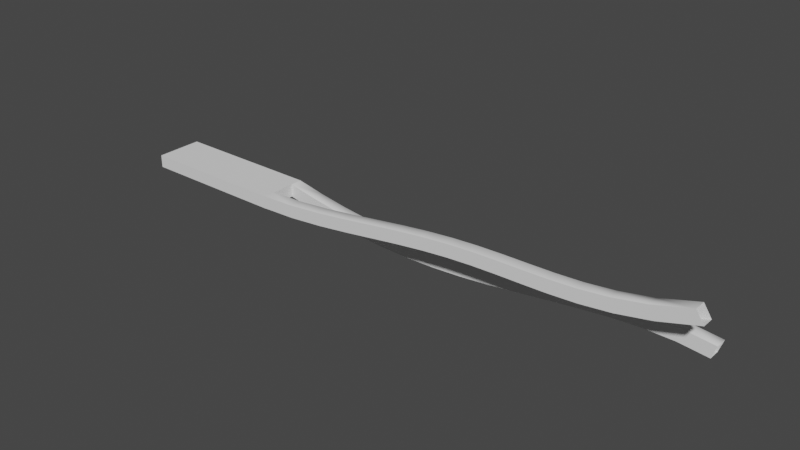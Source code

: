 # Source: p10.blend  (saved by Blender 3.0.42; exported with 4.5.12 LTS)
import bpy
from mathutils import Matrix  # noqa: F401  (used for matrix-valued properties, if any)

bpy.ops.wm.read_factory_settings(use_empty=True)
scene = bpy.context.scene
scene.name = 'Scene'

# ---- collections
col_collection = bpy.data.collections.new('Collection'); scene.collection.children.link(col_collection)

# ---- world
world_world = bpy.data.worlds.new('World'); scene.world = world_world
world_world.use_nodes = True; world_world.node_tree.nodes.clear()
_N = world_world.node_tree.nodes; _L = world_world.node_tree.links
n0 = _N.new('ShaderNodeOutputWorld'); n0.name = 'World Output'; n0.location = (300, 300)
n1 = _N.new('ShaderNodeBackground'); n1.name = 'Background'; n1.location = (10, 300)
n1.inputs[0].default_value = (0.05088, 0.05088, 0.05088, 1.0)
_L.new(n1.outputs[0], n0.inputs[0])
n0.is_active_output = True
world_world.color = (0.05088, 0.05088, 0.05088)
world_world.use_sun_shadow = False
world_world.sun_shadow_jitter_overblur = 0.0

# ---- meshes
me_cube = bpy.data.meshes.new('Cube')
me_cube.from_pydata([(-3.898, -1.043, -1.011), (-1.951, -0.5425, -1.011), (-3.898, -1.043, 0.9895), (-1.9, 0.4575, 0.9922), (-1.951, -1.043, -1.011), (-1.9, 0.9575, 0.9922), (-3.898, 0.9575, -1.011), (-1.578, 0.9575, -1.872), (-1.951, -1.043, 0.9895), (-1.578, 0.4575, -1.872), (-3.898, 0.9575, 0.9895), (-1.52, 0.4575, 0.06403), (-1.52, 0.9575, 0.06403), (-1.951, -0.5425, 0.9895), (-1.186, 0.9575, -2.658), (-1.898, -1.043, -1.011), (-1.186, 0.4575, -2.658), (-1.443, -0.5425, -0.7975), (-1.898, -1.043, 0.9895), (-1.139, 0.4575, -0.698), (-1.139, 0.9575, -0.698), (-1.443, -1.043, -0.7975), (-1.898, 0.9575, -1.011), (-0.7918, 0.9575, -3.243), (-1.464, -1.043, 1.195), (-0.7918, 0.4575, -3.243), (-1.898, 0.9575, 0.9895), (-0.7593, 0.4575, -1.263), (-0.7593, 0.9575, -1.263), (-1.464, -0.5425, 1.195), (-0.9694, -0.5425, -0.2776), (-0.3966, 0.9575, -3.607), (-0.9694, -1.043, -0.2776), (-0.3966, 0.4575, -3.607), (-1.005, -1.043, 1.699), (-0.3794, 0.4575, -1.612), (-1.005, -0.5425, 1.699), (-0.3794, 0.9575, -1.612), (-0.5302, -0.5425, 0.3937), (-0.0007344, 0.9575, -3.742), (-0.0007344, 0.4575, -3.742), (-0.5302, -1.043, 0.3937), (0.0009495, 0.4575, -1.742), (-0.5738, -1.043, 2.359), (0.0009495, 0.9575, -1.742), (-0.5738, -0.5425, 2.359), (0.395, 0.9575, -3.656), (-0.1232, -0.5425, 1.094), (0.395, 0.4575, -3.656), (-0.1232, -1.043, 1.094), (0.3822, 0.4575, -1.659), (-0.1689, -1.043, 3.055), (0.3822, 0.9575, -1.659), (-0.1689, -0.5425, 3.055), (0.2545, -0.5425, 1.732), (0.79, 0.9575, -3.371), (0.79, 0.4575, -3.371), (0.2545, -1.043, 1.732), (0.2121, -1.043, 3.699), (0.7648, 0.4575, -1.383), (0.2121, -0.5425, 3.699), (0.7648, 0.9575, -1.383), (0.6072, -0.5425, 2.249), (1.184, 0.9575, -2.923), (0.6072, -1.043, 2.249), (1.184, 0.4575, -2.923), (0.5725, -1.043, 4.227), (1.149, 0.4575, -0.9454), (0.5725, -0.5425, 4.227), (1.149, 0.9575, -0.9454), (0.9407, -0.5425, 2.618), (1.576, 0.9575, -2.363), (0.9407, -1.043, 2.618), (1.576, 0.4575, -2.363), (0.9163, -1.043, 4.607), (1.536, 0.4575, -0.3927), (0.9163, -0.5425, 4.607), (1.536, 0.9575, -0.3927), (1.966, 0.9575, -1.752), (1.262, -0.5425, 2.84), (1.262, -1.043, 2.84), (1.966, 0.4575, -1.752), (1.924, 0.4575, 0.216), (1.248, -1.043, 4.836), (1.924, 0.9575, 0.216), (1.248, -0.5425, 4.836), (2.353, 0.9575, -1.168), (1.579, -0.5425, 2.944), (1.579, -1.043, 2.944), (2.353, 0.4575, -1.168), (2.316, 0.4575, 0.8069), (1.573, -1.043, 4.943), (2.316, 0.9575, 0.8069), (1.573, -0.5425, 4.943), (2.737, 0.9575, -0.6965), (1.901, -0.5425, 2.988), (1.901, -1.043, 2.988), (2.737, 0.4575, -0.6965), (1.897, -1.043, 4.988), (2.711, 0.4575, 1.291), (1.897, -0.5425, 4.988), (2.711, 0.9575, 1.291), (2.239, -0.5425, 3.062), (3.117, 0.9575, -0.4356), (3.117, 0.4575, -0.4356), (2.239, -1.043, 3.062), (2.228, -1.043, 5.06), (3.11, 0.4575, 1.563), (3.11, 0.9575, 1.563), (2.228, -0.5425, 5.06), (2.602, -0.5425, 3.288), (3.493, 0.9575, -0.4923), (2.602, -1.043, 3.288), (3.493, 0.4575, -0.4923), (2.575, -1.043, 5.275), (3.513, 0.4575, 1.5), (2.575, -0.5425, 5.275), (3.513, 0.9575, 1.5), (3.0, -0.5425, 3.819), (3.866, 0.9575, -0.9837), (3.0, -1.043, 3.819), (3.866, 0.4575, -0.9837), (2.951, -1.043, 5.775), (3.92, 0.4575, 0.9627), (2.951, -0.5425, 5.775), (3.92, 0.9575, 0.9627), (3.443, -0.5425, 4.839), (3.443, -1.043, 4.839), (3.369, -1.043, 6.736), (3.369, -0.5425, 6.736), (3.943, -0.5425, 6.556), (3.943, -1.043, 6.556), (3.843, -1.043, 8.365), (3.843, -0.5425, 8.365), (-1.898, -1.043, 0.9895), (-1.898, -0.5425, 0.9895), (-1.898, -1.043, -0.9881), (-1.898, -0.5425, -0.9881), (-1.898, 0.9575, 0.9864), (-1.898, 0.4575, 0.9864), (-1.898, 0.9575, -1.011), (-1.898, 0.4575, -1.011), (-1.932, 0.4575, -1.011), (-1.898, 0.9575, -1.011), (-1.932, 0.9575, -1.011), (-1.916, 0.4575, -1.011), (-1.899, 0.4575, 0.9895), (-1.899, 0.9222, 0.9895), (-1.9, 0.4575, 0.9895), (-1.899, 0.956, 0.9895), (-1.899, 0.9575, 0.9895), (-1.9, 0.9575, 0.9895)], [], [(0, 2, 10, 6), (6, 10, 26, 22), (22, 26, 135, 137, 136, 134, 18, 15, 141, 139, 138, 140), (139, 141, 140, 138), (137, 135, 134, 136), (15, 18, 2, 0), (142, 145, 1, 4, 15, 0, 6, 22, 143, 144), (144, 143, 145, 142), (140, 143, 22), (1, 145, 141, 15, 4), (141, 145, 143, 140), (135, 26, 150, 149, 147, 146), (149, 150, 151), (150, 26, 10, 2, 18, 134, 8, 13, 135, 146, 148, 147, 149, 151), (146, 147, 148), (134, 135, 13, 8), (137, 135, 13, 29, 17), (21, 136, 137, 17), (134, 136, 21, 24, 8), (13, 8, 24, 29), (17, 29, 36, 30), (21, 17, 30, 32), (24, 21, 32, 34), (29, 24, 34, 36), (30, 36, 45, 38), (32, 30, 38, 41), (34, 32, 41, 43), (36, 34, 43, 45), (38, 45, 53, 47), (41, 38, 47, 49), (43, 41, 49, 51), (45, 43, 51, 53), (47, 53, 60, 54), (49, 47, 54, 57), (51, 49, 57, 58), (53, 51, 58, 60), (54, 60, 68, 62), (57, 54, 62, 64), (58, 57, 64, 66), (60, 58, 66, 68), (62, 68, 76, 70), (64, 62, 70, 72), (66, 64, 72, 74), (68, 66, 74, 76), (70, 76, 85, 79), (72, 70, 79, 80), (74, 72, 80, 83), (76, 74, 83, 85), (79, 85, 93, 87), (80, 79, 87, 88), (83, 80, 88, 91), (85, 83, 91, 93), (87, 93, 100, 95), (88, 87, 95, 96), (91, 88, 96, 98), (93, 91, 98, 100), (95, 100, 109, 102), (96, 95, 102, 105), (98, 96, 105, 106), (100, 98, 106, 109), (102, 109, 116, 110), (105, 102, 110, 112), (106, 105, 112, 114), (109, 106, 114, 116), (110, 116, 124, 118), (112, 110, 118, 120), (114, 112, 120, 122), (116, 114, 122, 124), (118, 124, 129, 126), (120, 118, 126, 127), (122, 120, 127, 128), (124, 122, 128, 129), (126, 129, 133, 130), (127, 126, 130, 131), (128, 127, 131, 132), (129, 128, 132, 133), (143, 140, 138, 12, 7, 144), (5, 151, 150), (142, 144, 7, 9), (139, 141, 145, 142, 9, 11), (3, 146, 148), (12, 138, 139, 11), (3, 146, 147, 149, 150, 5), (7, 12, 20, 14), (9, 7, 14, 16), (11, 9, 16, 19), (12, 11, 19, 20), (14, 20, 28, 23), (16, 14, 23, 25), (19, 16, 25, 27), (20, 19, 27, 28), (23, 28, 37, 31), (25, 23, 31, 33), (27, 25, 33, 35), (28, 27, 35, 37), (31, 37, 44, 39), (33, 31, 39, 40), (35, 33, 40, 42), (37, 35, 42, 44), (39, 44, 52, 46), (40, 39, 46, 48), (42, 40, 48, 50), (44, 42, 50, 52), (46, 52, 61, 55), (48, 46, 55, 56), (50, 48, 56, 59), (52, 50, 59, 61), (55, 61, 69, 63), (56, 55, 63, 65), (59, 56, 65, 67), (61, 59, 67, 69), (63, 69, 77, 71), (65, 63, 71, 73), (67, 65, 73, 75), (69, 67, 75, 77), (71, 77, 84, 78), (73, 71, 78, 81), (75, 73, 81, 82), (77, 75, 82, 84), (78, 84, 92, 86), (81, 78, 86, 89), (82, 81, 89, 90), (84, 82, 90, 92), (86, 92, 101, 94), (89, 86, 94, 97), (90, 89, 97, 99), (92, 90, 99, 101), (94, 101, 108, 103), (97, 94, 103, 104), (99, 97, 104, 107), (101, 99, 107, 108), (103, 108, 117, 111), (104, 103, 111, 113), (107, 104, 113, 115), (108, 107, 115, 117), (111, 117, 125, 119), (113, 111, 119, 121), (115, 113, 121, 123), (117, 115, 123, 125)])
me_cube.polygons.foreach_set('use_smooth', [0, 0, 0, 0, 0, 0, 0, 0, 0, 0, 0, 0, 0, 0, 0, 0, 0, 0, 0, 1, 0, 0, 0, 1, 0, 0, 0, 1, 0, 0, 0, 1, 0, 0, 0, 1, 0, 0, 0, 1, 0, 0, 0, 1, 0, 0, 0, 1, 0, 0, 0, 1, 0, 0, 0, 1, 0, 0, 0, 1, 0, 0, 0, 1, 0, 0, 0, 1, 0, 0, 0, 1, 0, 0, 0, 1, 0, 0, 0, 0, 0, 1, 0, 0, 0, 0, 1, 0, 0, 0, 1, 0, 0, 0, 1, 0, 0, 0, 1, 0, 0, 0, 1, 0, 0, 0, 1, 0, 0, 0, 1, 0, 0, 0, 1, 0, 0, 0, 1, 0, 0, 0, 1, 0, 0, 0, 1, 0, 0, 0, 1, 0, 0, 0, 1, 0, 0, 0, 1])
_uv = me_cube.uv_layers.new(name='UVMap')
_uv.uv.foreach_set('vector', [0.375, 0.0, 0.625, 0.0, 0.625, 0.25, 0.375, 0.25, 0.375, 0.25, 0.625, 0.25, 0.625, 0.5, 0.375, 0.5, 0.375, 0.5, 0.625, 0.5, 0.625, 0.6875, 0.3778, 0.6875, 0.3778, 0.75, 0.625, 0.75, 0.625, 0.75, 0.375, 0.75, 0.375, 0.5625, 0.6246, 0.5625, 0.6246, 0.5, 0.375, 0.5, 0.6246, 0.5625, 0.375, 0.5625, 0.375, 0.5, 0.6246, 0.5, 0.3778, 0.6875, 0.625, 0.6875, 0.625, 0.75, 0.3778, 0.75, 0.375, 0.75, 0.625, 0.75, 0.625, 1.0, 0.375, 1.0, 0.3708, 0.5625, 0.3728, 0.5625, 0.3683, 0.6875, 0.3683, 0.75, 0.375, 0.75, 0.125, 0.75, 0.125, 0.5, 0.375, 0.5, 0.375, 0.5, 0.3708, 0.5, 0.3708, 0.5, 0.375, 0.5, 0.3728, 0.5625, 0.3708, 0.5625, 0.375, 0.5, 0.375, 0.5, 0.375, 0.5, 0.3683, 0.6875, 0.3728, 0.5625, 0.375, 0.5625, 0.375, 0.75, 0.3683, 0.75, 0.375, 0.5625, 0.3728, 0.5625, 0.375, 0.5, 0.375, 0.5, 0.625, 0.6875, 0.625, 0.5, 0.6252, 0.5, 0.6252, 0.5002, 0.6252, 0.5044, 0.6252, 0.5625, 0.6252, 0.5002, 0.6252, 0.5, 0.6253, 0.5, 0.6252, 0.5, 0.625, 0.5, 0.875, 0.5, 0.875, 0.75, 0.625, 0.75, 0.625, 0.75, 0.6317, 0.75, 0.6317, 0.6875, 0.625, 0.6875, 0.6252, 0.5625, 0.6253, 0.5625, 0.6252, 0.5044, 0.6252, 0.5002, 0.6253, 0.5, 0.6252, 0.5625, 0.6252, 0.5044, 0.6253, 0.5625, 0.625, 0.75, 0.625, 0.6875, 0.6317, 0.6875, 0.6317, 0.75, 0.007019, 1.0, 0.007298, 0.7528, 0.0, 0.75, 0.06667, 0.75, 0.06667, 1.0, 0.06667, 0.25, 0.007019, 0.25, 0.007019, 0.0, 0.06667, 0.0, 0.007298, 0.4972, 0.007019, 0.25, 0.06667, 0.25, 0.06667, 0.5, 0.0, 0.5, 0.0, 0.75, 0.0, 0.5, 0.06667, 0.5, 0.06667, 0.75, 0.06667, 1.0, 0.06667, 0.75, 0.1333, 0.75, 0.1333, 1.0, 0.06667, 0.25, 0.06667, 0.0, 0.1333, 0.0, 0.1333, 0.25, 0.06667, 0.5, 0.06667, 0.25, 0.1333, 0.25, 0.1333, 0.5, 0.06667, 0.75, 0.06667, 0.5, 0.1333, 0.5, 0.1333, 0.75, 0.1333, 1.0, 0.1333, 0.75, 0.2, 0.75, 0.2, 1.0, 0.1333, 0.25, 0.1333, 0.0, 0.2, 0.0, 0.2, 0.25, 0.1333, 0.5, 0.1333, 0.25, 0.2, 0.25, 0.2, 0.5, 0.1333, 0.75, 0.1333, 0.5, 0.2, 0.5, 0.2, 0.75, 0.2, 1.0, 0.2, 0.75, 0.2667, 0.75, 0.2667, 1.0, 0.2, 0.25, 0.2, 0.0, 0.2667, 0.0, 0.2667, 0.25, 0.2, 0.5, 0.2, 0.25, 0.2667, 0.25, 0.2667, 0.5, 0.2, 0.75, 0.2, 0.5, 0.2667, 0.5, 0.2667, 0.75, 0.2667, 1.0, 0.2667, 0.75, 0.3333, 0.75, 0.3333, 1.0, 0.2667, 0.25, 0.2667, 0.0, 0.3333, 0.0, 0.3333, 0.25, 0.2667, 0.5, 0.2667, 0.25, 0.3333, 0.25, 0.3333, 0.5, 0.2667, 0.75, 0.2667, 0.5, 0.3333, 0.5, 0.3333, 0.75, 0.3333, 1.0, 0.3333, 0.75, 0.4, 0.75, 0.4, 1.0, 0.3333, 0.25, 0.3333, 0.0, 0.4, 0.0, 0.4, 0.25, 0.3333, 0.5, 0.3333, 0.25, 0.4, 0.25, 0.4, 0.5, 0.3333, 0.75, 0.3333, 0.5, 0.4, 0.5, 0.4, 0.75, 0.4, 1.0, 0.4, 0.75, 0.4667, 0.75, 0.4667, 1.0, 0.4, 0.25, 0.4, 0.0, 0.4667, 0.0, 0.4667, 0.25, 0.4, 0.5, 0.4, 0.25, 0.4667, 0.25, 0.4667, 0.5, 0.4, 0.75, 0.4, 0.5, 0.4667, 0.5, 0.4667, 0.75, 0.4667, 1.0, 0.4667, 0.75, 0.5333, 0.75, 0.5333, 1.0, 0.4667, 0.25, 0.4667, 0.0, 0.5333, 0.0, 0.5333, 0.25, 0.4667, 0.5, 0.4667, 0.25, 0.5333, 0.25, 0.5333, 0.5, 0.4667, 0.75, 0.4667, 0.5, 0.5333, 0.5, 0.5333, 0.75, 0.5333, 1.0, 0.5333, 0.75, 0.6, 0.75, 0.6, 1.0, 0.5333, 0.25, 0.5333, 0.0, 0.6, 0.0, 0.6, 0.25, 0.5333, 0.5, 0.5333, 0.25, 0.6, 0.25, 0.6, 0.5, 0.5333, 0.75, 0.5333, 0.5, 0.6, 0.5, 0.6, 0.75, 0.6, 1.0, 0.6, 0.75, 0.6667, 0.75, 0.6667, 1.0, 0.6, 0.25, 0.6, 0.0, 0.6667, 0.0, 0.6667, 0.25, 0.6, 0.5, 0.6, 0.25, 0.6667, 0.25, 0.6667, 0.5, 0.6, 0.75, 0.6, 0.5, 0.6667, 0.5, 0.6667, 0.75, 0.6667, 1.0, 0.6667, 0.75, 0.7333, 0.75, 0.7333, 1.0, 0.6667, 0.25, 0.6667, 0.0, 0.7333, 0.0, 0.7333, 0.25, 0.6667, 0.5, 0.6667, 0.25, 0.7333, 0.25, 0.7333, 0.5, 0.6667, 0.75, 0.6667, 0.5, 0.7333, 0.5, 0.7333, 0.75, 0.7333, 1.0, 0.7333, 0.75, 0.8, 0.75, 0.8, 1.0, 0.7333, 0.25, 0.7333, 0.0, 0.8, 0.0, 0.8, 0.25, 0.7333, 0.5, 0.7333, 0.25, 0.8, 0.25, 0.8, 0.5, 0.7333, 0.75, 0.7333, 0.5, 0.8, 0.5, 0.8, 0.75, 0.8, 1.0, 0.8, 0.75, 0.8667, 0.75, 0.8667, 1.0, 0.8, 0.25, 0.8, 0.0, 0.8667, 0.0, 0.8667, 0.25, 0.8, 0.5, 0.8, 0.25, 0.8667, 0.25, 0.8667, 0.5, 0.8, 0.75, 0.8, 0.5, 0.8667, 0.5, 0.8667, 0.75, 0.8667, 1.0, 0.8667, 0.75, 0.9333, 0.75, 0.9333, 1.0, 0.8667, 0.25, 0.8667, 0.0, 0.9333, 0.0, 0.9333, 0.25, 0.8667, 0.5, 0.8667, 0.25, 0.9333, 0.25, 0.9333, 0.5, 0.8667, 0.75, 0.8667, 0.5, 0.9333, 0.5, 0.9333, 0.75, 0.9333, 1.0, 0.9333, 0.75, 1.0, 0.75, 1.0, 1.0, 0.9333, 0.25, 0.9333, 0.0, 1.0, 0.0, 1.0, 0.25, 0.9333, 0.5, 0.9333, 0.25, 1.0, 0.25, 1.0, 0.5, 0.9333, 0.75, 0.9333, 0.5, 1.0, 0.5, 1.0, 0.75, 0.01168, 0.9901, 0.01168, 0.9901, 0.0004118, 0.75, 0.06667, 0.75, 0.06667, 1.0, 0.006323, 1.0, 0.0, 0.75, 0.0, 0.7503, 0.0001914, 0.75, 0.006323, 0.25, 0.006323, 0.0, 0.06667, 0.0, 0.06667, 0.25, 0.0004118, 0.5, 0.01168, 0.2599, 0.00885, 0.2547, 0.006323, 0.25, 0.06667, 0.25, 0.06667, 0.5, 0.0, 0.5, 0.0001914, 0.5, 0.0, 0.4997, 0.06667, 0.75, 0.0004118, 0.75, 0.0004118, 0.5, 0.06667, 0.5, 0.0, 0.5, 0.0001914, 0.5, 0.0001914, 0.7324, 0.0001914, 0.7493, 0.0001914, 0.75, 0.0, 0.75, 0.06667, 1.0, 0.06667, 0.75, 0.1333, 0.75, 0.1333, 1.0, 0.06667, 0.25, 0.06667, 0.0, 0.1333, 0.0, 0.1333, 0.25, 0.06667, 0.5, 0.06667, 0.25, 0.1333, 0.25, 0.1333, 0.5, 0.06667, 0.75, 0.06667, 0.5, 0.1333, 0.5, 0.1333, 0.75, 0.1333, 1.0, 0.1333, 0.75, 0.2, 0.75, 0.2, 1.0, 0.1333, 0.25, 0.1333, 0.0, 0.2, 0.0, 0.2, 0.25, 0.1333, 0.5, 0.1333, 0.25, 0.2, 0.25, 0.2, 0.5, 0.1333, 0.75, 0.1333, 0.5, 0.2, 0.5, 0.2, 0.75, 0.2, 1.0, 0.2, 0.75, 0.2667, 0.75, 0.2667, 1.0, 0.2, 0.25, 0.2, 0.0, 0.2667, 0.0, 0.2667, 0.25, 0.2, 0.5, 0.2, 0.25, 0.2667, 0.25, 0.2667, 0.5, 0.2, 0.75, 0.2, 0.5, 0.2667, 0.5, 0.2667, 0.75, 0.2667, 1.0, 0.2667, 0.75, 0.3333, 0.75, 0.3333, 1.0, 0.2667, 0.25, 0.2667, 0.0, 0.3333, 0.0, 0.3333, 0.25, 0.2667, 0.5, 0.2667, 0.25, 0.3333, 0.25, 0.3333, 0.5, 0.2667, 0.75, 0.2667, 0.5, 0.3333, 0.5, 0.3333, 0.75, 0.3333, 1.0, 0.3333, 0.75, 0.4, 0.75, 0.4, 1.0, 0.3333, 0.25, 0.3333, 0.0, 0.4, 0.0, 0.4, 0.25, 0.3333, 0.5, 0.3333, 0.25, 0.4, 0.25, 0.4, 0.5, 0.3333, 0.75, 0.3333, 0.5, 0.4, 0.5, 0.4, 0.75, 0.4, 1.0, 0.4, 0.75, 0.4667, 0.75, 0.4667, 1.0, 0.4, 0.25, 0.4, 0.0, 0.4667, 0.0, 0.4667, 0.25, 0.4, 0.5, 0.4, 0.25, 0.4667, 0.25, 0.4667, 0.5, 0.4, 0.75, 0.4, 0.5, 0.4667, 0.5, 0.4667, 0.75, 0.4667, 1.0, 0.4667, 0.75, 0.5333, 0.75, 0.5333, 1.0, 0.4667, 0.25, 0.4667, 0.0, 0.5333, 0.0, 0.5333, 0.25, 0.4667, 0.5, 0.4667, 0.25, 0.5333, 0.25, 0.5333, 0.5, 0.4667, 0.75, 0.4667, 0.5, 0.5333, 0.5, 0.5333, 0.75, 0.5333, 1.0, 0.5333, 0.75, 0.6, 0.75, 0.6, 1.0, 0.5333, 0.25, 0.5333, 0.0, 0.6, 0.0, 0.6, 0.25, 0.5333, 0.5, 0.5333, 0.25, 0.6, 0.25, 0.6, 0.5, 0.5333, 0.75, 0.5333, 0.5, 0.6, 0.5, 0.6, 0.75, 0.6, 1.0, 0.6, 0.75, 0.6667, 0.75, 0.6667, 1.0, 0.6, 0.25, 0.6, 0.0, 0.6667, 0.0, 0.6667, 0.25, 0.6, 0.5, 0.6, 0.25, 0.6667, 0.25, 0.6667, 0.5, 0.6, 0.75, 0.6, 0.5, 0.6667, 0.5, 0.6667, 0.75, 0.6667, 1.0, 0.6667, 0.75, 0.7333, 0.75, 0.7333, 1.0, 0.6667, 0.25, 0.6667, 0.0, 0.7333, 0.0, 0.7333, 0.25, 0.6667, 0.5, 0.6667, 0.25, 0.7333, 0.25, 0.7333, 0.5, 0.6667, 0.75, 0.6667, 0.5, 0.7333, 0.5, 0.7333, 0.75, 0.7333, 1.0, 0.7333, 0.75, 0.8, 0.75, 0.8, 1.0, 0.7333, 0.25, 0.7333, 0.0, 0.8, 0.0, 0.8, 0.25, 0.7333, 0.5, 0.7333, 0.25, 0.8, 0.25, 0.8, 0.5, 0.7333, 0.75, 0.7333, 0.5, 0.8, 0.5, 0.8, 0.75, 0.8, 1.0, 0.8, 0.75, 0.8667, 0.75, 0.8667, 1.0, 0.8, 0.25, 0.8, 0.0, 0.8667, 0.0, 0.8667, 0.25, 0.8, 0.5, 0.8, 0.25, 0.8667, 0.25, 0.8667, 0.5, 0.8, 0.75, 0.8, 0.5, 0.8667, 0.5, 0.8667, 0.75, 0.8667, 1.0, 0.8667, 0.75, 0.9333, 0.75, 0.9333, 1.0, 0.8667, 0.25, 0.8667, 0.0, 0.9333, 0.0, 0.9333, 0.25, 0.8667, 0.5, 0.8667, 0.25, 0.9333, 0.25, 0.9333, 0.5, 0.8667, 0.75, 0.8667, 0.5, 0.9333, 0.5, 0.9333, 0.75, 0.9333, 1.0, 0.9333, 0.75, 1.0, 0.75, 1.0, 1.0, 0.9333, 0.25, 0.9333, 0.0, 1.0, 0.0, 1.0, 0.25, 0.9333, 0.5, 0.9333, 0.25, 1.0, 0.25, 1.0, 0.5, 0.9333, 0.75, 0.9333, 0.5, 1.0, 0.5, 1.0, 0.75])
me_cube.use_remesh_fix_poles = True
me_cube.use_remesh_preserve_attributes = False
me_cube.update()

# ---- objects
ob_cube = bpy.data.objects.new('Cube', me_cube)

# ---- transforms, parenting, visibility, modifiers, constraints
ob_cube.location = (0.0, 0.0, 1.192e-07)
ob_cube.scale = (12.83, 4.0, 1.074)

# ---- collection membership
col_collection.objects.link(ob_cube)

# ---- scene / render settings (as saved in the file)
scene.frame_start = 1; scene.frame_end = 250; scene.frame_set(1)
scene.render.engine = 'BLENDER_EEVEE_NEXT'
scene.cycles.sampling_pattern = 'TABULATED_SOBOL'
scene.cycles.use_light_tree = False
scene.view_settings.view_transform = 'Filmic'
bpy.context.view_layer.update()

# ---- added for rendering (the .blend has no active camera and no usable light): camera, sun
cam_auto = bpy.data.cameras.new('AutoCamera')
cam_auto.lens = 50.0
cam_auto.sensor_width = 36.0
cam_auto.clip_end = 1652.48
ob_auto_camera = bpy.data.objects.new('AutoCamera', cam_auto)
scene.collection.objects.link(ob_auto_camera)
ob_auto_camera.location = (94.4473, -113.161, 77.8091)
ob_auto_camera.rotation_euler = (1.09748, -7.21219e-08, 0.694738)
scene.camera = ob_auto_camera
light_auto_sun = bpy.data.lights.new('AutoSun', 'SUN')
light_auto_sun.energy = 3.0
light_auto_sun.angle = 0.0523599
ob_auto_sun = bpy.data.objects.new('AutoSun', light_auto_sun)
scene.collection.objects.link(ob_auto_sun)
ob_auto_sun.rotation_euler = (0.872665, 0.174533, 0.523599)
bpy.context.view_layer.update()
